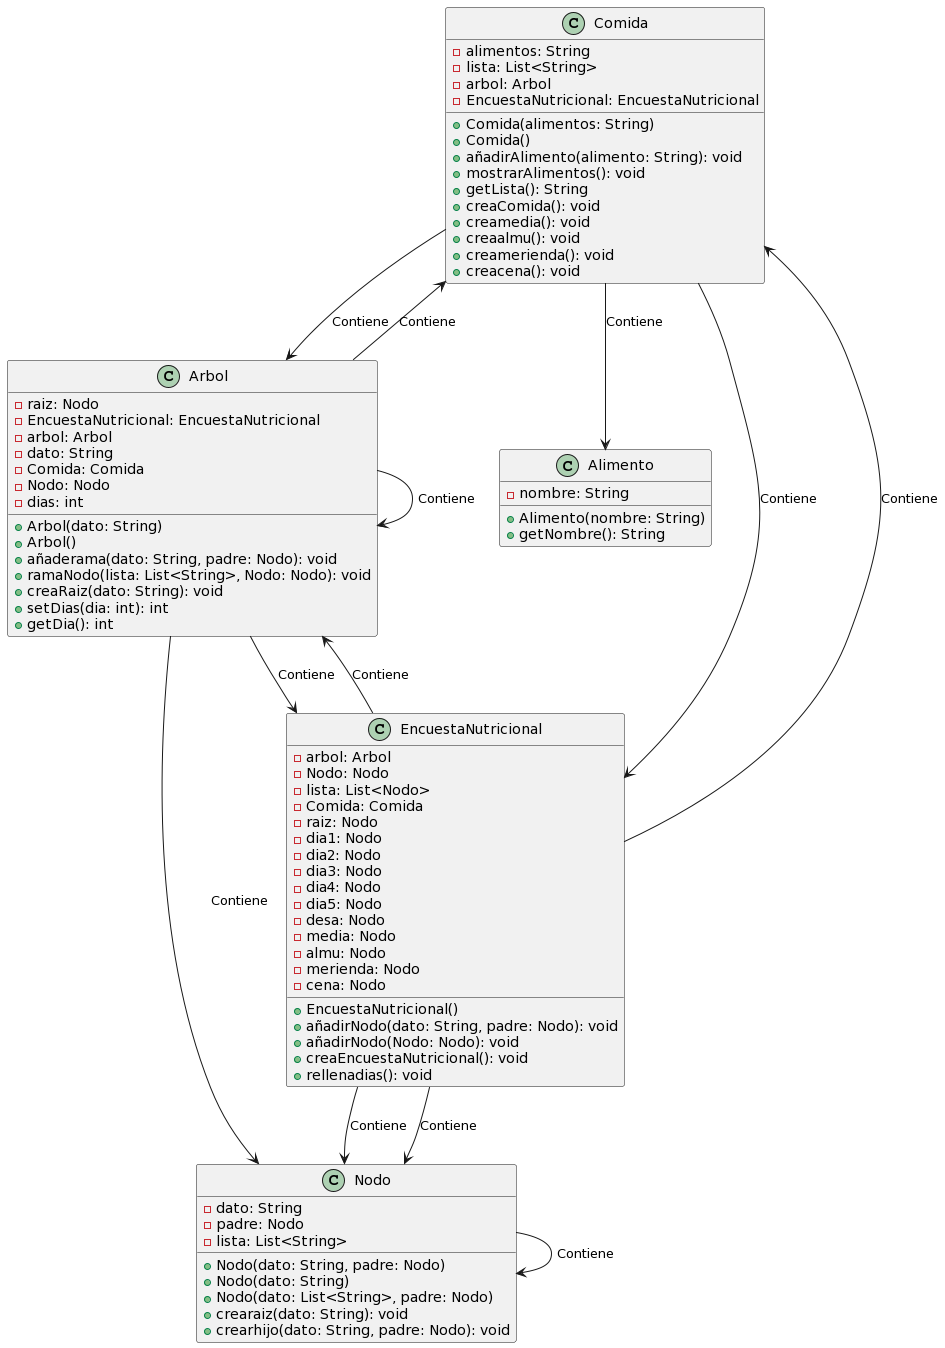

The diagram above was rendered by PlantUML. Its source (embedded in the PNG):
@startuml
class Alimento {
    - nombre: String
    + Alimento(nombre: String)
    + getNombre(): String
}

class Arbol {
    - raiz: Nodo
    - EncuestaNutricional: EncuestaNutricional
    - arbol: Arbol
    - dato: String
    - Comida: Comida
    - Nodo: Nodo
    - dias: int
    + Arbol(dato: String)
    + Arbol()
    + añaderama(dato: String, padre: Nodo): void
    + ramaNodo(lista: List<String>, Nodo: Nodo): void
    + creaRaiz(dato: String): void
    + setDias(dia: int): int
    + getDia(): int
}

class Comida {
    - alimentos: String
    - lista: List<String>
    - arbol: Arbol
    - EncuestaNutricional: EncuestaNutricional
    + Comida(alimentos: String)
    + Comida()
    + añadirAlimento(alimento: String): void
    + mostrarAlimentos(): void
    + getLista(): String
    + creaComida(): void
    + creamedia(): void
    + creaalmu(): void
    + creamerienda(): void
    + creacena(): void
}

class EncuestaNutricional {
    - arbol: Arbol
    - Nodo: Nodo
    - lista: List<Nodo>
    - Comida: Comida
    - raiz: Nodo
    - dia1: Nodo
    - dia2: Nodo
    - dia3: Nodo
    - dia4: Nodo
    - dia5: Nodo
    - desa: Nodo
    - media: Nodo
    - almu: Nodo
    - merienda: Nodo
    - cena: Nodo
    + EncuestaNutricional()
    + añadirNodo(dato: String, padre: Nodo): void
    + añadirNodo(Nodo: Nodo): void
    + creaEncuestaNutricional(): void
    + rellenadias(): void
}

class Nodo {
    - dato: String
    - padre: Nodo
    - lista: List<String>
    + Nodo(dato: String, padre: Nodo)
    + Nodo(dato: String)
    + Nodo(dato: List<String>, padre: Nodo)
    + crearaiz(dato: String): void
    + crearhijo(dato: String, padre: Nodo): void
}

EncuestaNutricional --> Arbol: Contiene
EncuestaNutricional --> Comida: Contiene
EncuestaNutricional --> Nodo: Contiene
EncuestaNutricional --> Nodo: Contiene

Arbol --> Nodo: Contiene
Arbol --> EncuestaNutricional: Contiene
Arbol --> Comida: Contiene
Arbol --> Arbol: Contiene

Comida --> Arbol: Contiene
Comida --> EncuestaNutricional: Contiene

Nodo --> Nodo: Contiene
Comida --> Alimento: Contiene
@enduml